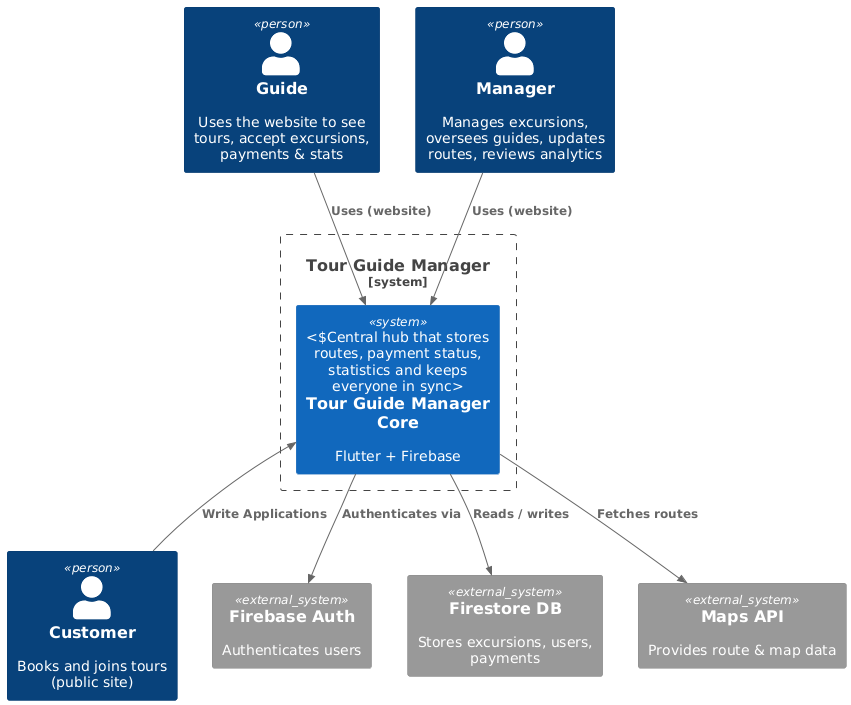

The diagram above was rendered by PlantUML. Its source (embedded in the PNG):
@startuml
' ────────── C4-PlantUML ──────────
!includeurl https://raw.githubusercontent.com/plantuml-stdlib/C4-PlantUML/master/C4_Context.puml
!includeurl https://raw.githubusercontent.com/plantuml-stdlib/C4-PlantUML/master/C4_Container.puml
' ─────────────────────────────────

' Actors
Person(guide,    "Guide",    "Uses the website to see tours, accept excursions, payments & stats")
Person(manager,  "Manager",  "Manages excursions, oversees guides, updates routes, reviews analytics")
Person(customer, "Customer", "Books and joins tours (public site)")

' System boundary
System_Boundary(sys, "Tour Guide Manager") {
    System(systemCore, "Tour Guide Manager Core", "Flutter + Firebase", "Central hub that stores routes, payment status, statistics and keeps everyone in sync")
}

' External systems
System_Ext(fbAuth,   "Firebase Auth",   "Authenticates users")
System_Ext(firestore,"Firestore DB",    "Stores excursions, users, payments")
System_Ext(mapsApi,  "Maps API",        "Provides route & map data")

' Relationships
Rel(guide,    systemCore, "Uses (website)")
Rel(manager,  systemCore, "Uses (website)")
Rel_U(customer, systemCore, "Write Applications")

Rel(systemCore, fbAuth,   "Authenticates via")
Rel(systemCore, firestore,"Reads / writes")
Rel(systemCore, mapsApi,  "Fetches routes")
@enduml